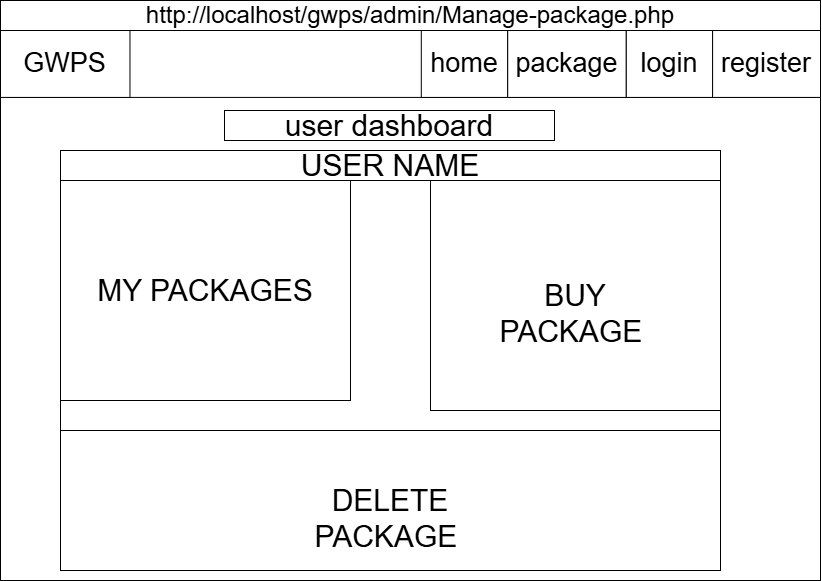

The diagram above was exported from draw.io. Its source (the exported page's mxGraphModel, read from the mxfile embedded in the PNG):
<mxGraphModel dx="1097" dy="597" grid="1" gridSize="10" guides="1" tooltips="1" connect="1" arrows="1" fold="1" page="1" pageScale="1" pageWidth="827" pageHeight="583" math="0" shadow="0">
  <root>
    <mxCell id="0" />
    <mxCell id="1" parent="0" />
    <mxCell id="kVy3P8yhF3Awcbwi_ZaX-238" connectable="0" parent="1" style="group" value="" vertex="1">
      <mxGeometry height="580" width="820" x="190" y="210" as="geometry" />
    </mxCell>
    <mxCell id="kVy3P8yhF3Awcbwi_ZaX-239" parent="kVy3P8yhF3Awcbwi_ZaX-238" style="rounded=0;whiteSpace=wrap;html=1;fillColor=none;" value="" vertex="1">
      <mxGeometry height="580" width="820" as="geometry" />
    </mxCell>
    <mxCell id="kVy3P8yhF3Awcbwi_ZaX-240" parent="kVy3P8yhF3Awcbwi_ZaX-238" style="rounded=0;whiteSpace=wrap;html=1;fillColor=none;" value="" vertex="1">
      <mxGeometry height="66.9230769230769" width="820" y="30" as="geometry" />
    </mxCell>
    <mxCell id="kVy3P8yhF3Awcbwi_ZaX-241" parent="kVy3P8yhF3Awcbwi_ZaX-238" style="rounded=0;whiteSpace=wrap;html=1;" value="&lt;font style=&quot;font-size: 27px;&quot;&gt;GWPS&lt;/font&gt;" vertex="1">
      <mxGeometry height="66.9230769230769" width="129.47368421052633" y="30" as="geometry" />
    </mxCell>
    <mxCell id="kVy3P8yhF3Awcbwi_ZaX-242" parent="kVy3P8yhF3Awcbwi_ZaX-238" style="rounded=0;whiteSpace=wrap;html=1;" value="&lt;font style=&quot;font-size: 27px;&quot;&gt;package&lt;/font&gt;" vertex="1">
      <mxGeometry height="66.9230769230769" width="118.68421052631581" x="507.10526315789485" y="30" as="geometry" />
    </mxCell>
    <mxCell id="kVy3P8yhF3Awcbwi_ZaX-243" parent="kVy3P8yhF3Awcbwi_ZaX-238" style="rounded=0;whiteSpace=wrap;html=1;" value="&lt;font style=&quot;font-size: 27px;&quot;&gt;login&lt;/font&gt;" vertex="1">
      <mxGeometry height="66.9230769230769" width="86.31578947368422" x="625.7894736842105" y="30" as="geometry" />
    </mxCell>
    <mxCell id="kVy3P8yhF3Awcbwi_ZaX-244" parent="kVy3P8yhF3Awcbwi_ZaX-238" style="rounded=0;whiteSpace=wrap;html=1;" value="&lt;font style=&quot;font-size: 27px;&quot;&gt;register&lt;/font&gt;" vertex="1">
      <mxGeometry height="66.9230769230769" width="107.89473684210527" x="712.1052631578948" y="30" as="geometry" />
    </mxCell>
    <mxCell id="kVy3P8yhF3Awcbwi_ZaX-245" parent="kVy3P8yhF3Awcbwi_ZaX-238" style="rounded=0;whiteSpace=wrap;html=1;" value="&lt;font style=&quot;font-size: 27px;&quot;&gt;home&lt;/font&gt;" vertex="1">
      <mxGeometry height="66.9230769230769" width="86.31578947368422" x="420.7894736842106" y="30" as="geometry" />
    </mxCell>
    <mxCell id="kVy3P8yhF3Awcbwi_ZaX-251" parent="kVy3P8yhF3Awcbwi_ZaX-238" style="text;html=1;whiteSpace=wrap;strokeColor=none;fillColor=none;align=center;verticalAlign=middle;rounded=0;" value="&lt;font style=&quot;font-size: 24px;&quot;&gt;http://localhost/gwps/admin/Manage-package.php&lt;/font&gt;" vertex="1">
      <mxGeometry height="30" width="820" as="geometry" />
    </mxCell>
    <mxCell id="kVy3P8yhF3Awcbwi_ZaX-264" parent="kVy3P8yhF3Awcbwi_ZaX-238" style="rounded=0;whiteSpace=wrap;html=1;fillColor=none;" value="" vertex="1">
      <mxGeometry height="420" width="660" x="60" y="150" as="geometry" />
    </mxCell>
    <mxCell id="kVy3P8yhF3Awcbwi_ZaX-265" parent="kVy3P8yhF3Awcbwi_ZaX-238" style="rounded=0;whiteSpace=wrap;html=1;" value="&lt;span style=&quot;font-size: 30px;&quot;&gt;user dashboard&lt;/span&gt;" vertex="1">
      <mxGeometry height="30" width="330" x="224" y="110" as="geometry" />
    </mxCell>
    <mxCell id="kVy3P8yhF3Awcbwi_ZaX-319" parent="kVy3P8yhF3Awcbwi_ZaX-238" style="rounded=0;whiteSpace=wrap;html=1;" value="&lt;span style=&quot;font-size: 30px;&quot;&gt;USER NAME&lt;/span&gt;" vertex="1">
      <mxGeometry height="30" width="660" x="60" y="150" as="geometry" />
    </mxCell>
    <mxCell id="kVy3P8yhF3Awcbwi_ZaX-320" parent="kVy3P8yhF3Awcbwi_ZaX-238" style="rounded=0;whiteSpace=wrap;html=1;" value="&lt;span style=&quot;font-size: 30px;&quot;&gt;MY PACKAGES&lt;/span&gt;" vertex="1">
      <mxGeometry height="220" width="290" x="60" y="180" as="geometry" />
    </mxCell>
    <mxCell id="kVy3P8yhF3Awcbwi_ZaX-322" parent="kVy3P8yhF3Awcbwi_ZaX-238" style="rounded=0;whiteSpace=wrap;html=1;" value="&lt;div&gt;&lt;font style=&quot;font-size: 30px;&quot;&gt;&lt;br&gt;&lt;/font&gt;&lt;/div&gt;&lt;font style=&quot;font-size: 30px;&quot;&gt;DELETE&lt;/font&gt;&lt;div&gt;&lt;font style=&quot;font-size: 30px;&quot;&gt;PACKAGE&amp;nbsp;&lt;/font&gt;&lt;/div&gt;" vertex="1">
      <mxGeometry height="140" width="660" x="60" y="430" as="geometry" />
    </mxCell>
    <mxCell id="kVy3P8yhF3Awcbwi_ZaX-323" parent="kVy3P8yhF3Awcbwi_ZaX-238" style="rounded=0;whiteSpace=wrap;html=1;" value="&lt;div&gt;&lt;font style=&quot;font-size: 30px;&quot;&gt;&lt;br&gt;&lt;/font&gt;&lt;/div&gt;&lt;span style=&quot;font-size: 30px;&quot;&gt;BUY&lt;/span&gt;&lt;br&gt;&lt;div&gt;&lt;font style=&quot;font-size: 30px;&quot;&gt;PACKAGE&amp;nbsp;&lt;/font&gt;&lt;/div&gt;" vertex="1">
      <mxGeometry height="230" width="290" x="430" y="180" as="geometry" />
    </mxCell>
  </root>
</mxGraphModel>